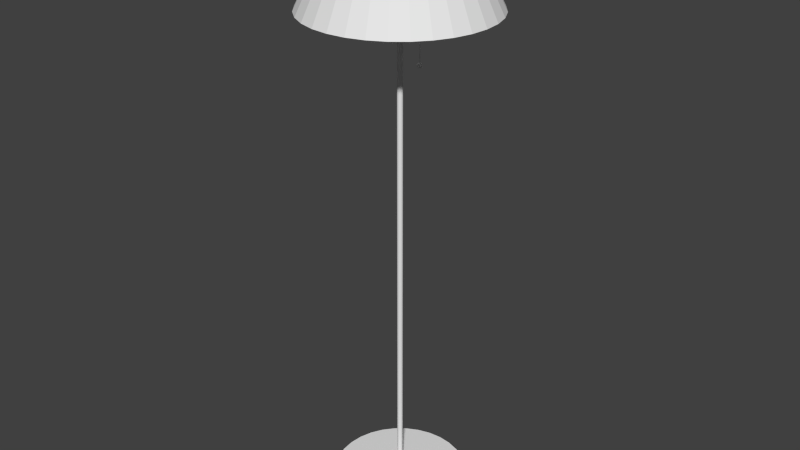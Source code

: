 # Source: Lamp.blend  (saved by Blender 2.71.0; exported with 4.5.12 LTS)
import bpy
from mathutils import Matrix  # noqa: F401  (used for matrix-valued properties, if any)

bpy.ops.wm.read_factory_settings(use_empty=True)
scene = bpy.context.scene
scene.name = 'Scene'

# ---- collections
col_collection_1 = bpy.data.collections.new('Collection 1'); scene.collection.children.link(col_collection_1)

# ---- world
world_world = bpy.data.worlds.new('World'); scene.world = world_world
world_world.color = (0.05088, 0.05088, 0.05088)
world_world.use_sun_shadow = False
world_world.sun_shadow_jitter_overblur = 0.0
world_world.cycles.sampling_method = 'MANUAL'
world_world.cycles.sample_map_resolution = 256

# ---- meshes
me_cylinder = bpy.data.meshes.new('Cylinder')
me_cylinder.from_pydata([(-0.02121, 0.3, 4.821), (-0.03, 0.3, 4.8), (-0.02121, 0.3, 4.779), (-0.0196, 0.3081, 4.821), (-0.02772, 0.3115, 4.8), (-0.0196, 0.3081, 4.779), (2.623e-09, 0.3, 4.77), (-0.015, 0.315, 4.821), (-0.02121, 0.3212, 4.8), (-0.015, 0.315, 4.779), (-0.008118, 0.3196, 4.821), (-0.01148, 0.3277, 4.8), (-0.008118, 0.3196, 4.779), (4.391e-09, 0.3212, 4.821), (4.856e-09, 0.33, 4.8), (4.391e-09, 0.3212, 4.779), (0.008118, 0.3196, 4.821), (0.01148, 0.3277, 4.8), (0.008118, 0.3196, 4.779), (0.015, 0.315, 4.821), (0.02121, 0.3212, 4.8), (0.015, 0.315, 4.779), (0.0196, 0.3081, 4.821), (0.02772, 0.3115, 4.8), (0.0196, 0.3081, 4.779), (0.02121, 0.3, 4.821), (0.03, 0.3, 4.8), (0.02121, 0.3, 4.779), (0.0196, 0.2919, 4.821), (0.02772, 0.2885, 4.8), (0.0196, 0.2919, 4.779), (0.015, 0.285, 4.821), (0.02121, 0.2788, 4.8), (0.015, 0.285, 4.779), (0.008118, 0.2804, 4.821), (0.01148, 0.2723, 4.8), (0.008118, 0.2804, 4.779), (-3.526e-09, 0.2788, 4.821), (-5.388e-09, 0.27, 4.8), (-3.526e-09, 0.2788, 4.779), (-0.008118, 0.2804, 4.821), (-0.01148, 0.2723, 4.8), (-0.008118, 0.2804, 4.779), (7.682e-10, 0.3, 4.83), (-0.015, 0.285, 4.821), (-0.02121, 0.2788, 4.8), (-0.015, 0.285, 4.779), (-0.0196, 0.2919, 4.821), (-0.02772, 0.2885, 4.8), (-0.0196, 0.2919, 4.779), (0.0, 0.305, 4.8), (0.0, 0.305, 6.0), (0.0009755, 0.3049, 4.8), (0.0009755, 0.3049, 6.0), (0.001913, 0.3046, 4.8), (0.001913, 0.3046, 6.0), (0.002778, 0.3042, 4.8), (0.002778, 0.3042, 6.0), (0.003536, 0.3035, 4.8), (0.003536, 0.3035, 6.0), (0.004157, 0.3028, 4.8), (0.004157, 0.3028, 6.0), (0.004619, 0.3019, 4.8), (0.004619, 0.3019, 6.0), (0.004904, 0.301, 4.8), (0.004904, 0.301, 6.0), (0.005, 0.3, 4.8), (0.005, 0.3, 6.0), (0.004904, 0.299, 4.8), (0.004904, 0.299, 6.0), (0.004619, 0.2981, 4.8), (0.004619, 0.2981, 6.0), (0.004157, 0.2972, 4.8), (0.004157, 0.2972, 6.0), (0.003536, 0.2965, 4.8), (0.003536, 0.2965, 6.0), (0.002778, 0.2958, 4.8), (0.002778, 0.2958, 6.0), (0.001913, 0.2954, 4.8), (0.001913, 0.2954, 6.0), (0.0009755, 0.2951, 4.8), (0.0009755, 0.2951, 6.0), (-1.629e-09, 0.295, 4.8), (-1.629e-09, 0.295, 6.0), (-0.0009755, 0.2951, 4.8), (-0.0009755, 0.2951, 6.0), (-0.001913, 0.2954, 4.8), (-0.001913, 0.2954, 6.0), (-0.002778, 0.2958, 4.8), (-0.002778, 0.2958, 6.0), (-0.003536, 0.2965, 4.8), (-0.003536, 0.2965, 6.0), (-0.004157, 0.2972, 4.8), (-0.004157, 0.2972, 6.0), (-0.004619, 0.2981, 4.8), (-0.004619, 0.2981, 6.0), (-0.004904, 0.299, 4.8), (-0.004904, 0.299, 6.0), (-0.005, 0.3, 4.8), (-0.005, 0.3, 6.0), (-0.004904, 0.301, 4.8), (-0.004904, 0.301, 6.0), (-0.004619, 0.3019, 4.8), (-0.004619, 0.3019, 6.0), (-0.004157, 0.3028, 4.8), (-0.004157, 0.3028, 6.0), (-0.003536, 0.3035, 4.8), (-0.003536, 0.3035, 6.0), (-0.002778, 0.3042, 4.8), (-0.002778, 0.3042, 6.0), (-0.001913, 0.3046, 4.8), (-0.001913, 0.3046, 6.0), (-0.0009754, 0.3049, 4.8), (-0.0009754, 0.3049, 6.0), (0.0, 1.0, 5.431), (5.436e-08, 0.5422, 6.371), (0.1951, 0.9808, 5.431), (0.1058, 0.5318, 6.371), (0.3827, 0.9239, 5.431), (0.2075, 0.5009, 6.371), (0.5556, 0.8315, 5.431), (0.3012, 0.4508, 6.371), (0.7071, 0.7071, 5.431), (0.3834, 0.3834, 6.371), (0.8315, 0.5556, 5.431), (0.4508, 0.3012, 6.371), (0.9239, 0.3827, 5.431), (0.5009, 0.2075, 6.371), (0.9808, 0.1951, 5.431), (0.5318, 0.1058, 6.371), (1.0, 7.55e-08, 5.431), (0.5422, 1.714e-07, 6.371), (0.9808, -0.1951, 5.431), (0.5318, -0.1058, 6.371), (0.9239, -0.3827, 5.431), (0.5009, -0.2075, 6.371), (0.8315, -0.5556, 5.431), (0.4508, -0.3012, 6.371), (0.7071, -0.7071, 5.431), (0.3834, -0.3834, 6.371), (0.5556, -0.8315, 5.431), (0.3012, -0.4508, 6.371), (0.3827, -0.9239, 5.431), (0.2075, -0.5009, 6.371), (0.1951, -0.9808, 5.431), (0.1058, -0.5318, 6.371), (-3.258e-07, -1.0, 5.431), (-1.223e-07, -0.5422, 6.371), (-0.1951, -0.9808, 5.431), (-0.1058, -0.5318, 6.371), (-0.3827, -0.9239, 5.431), (-0.2075, -0.5009, 6.371), (-0.5556, -0.8315, 5.431), (-0.3012, -0.4508, 6.371), (-0.7071, -0.7071, 5.431), (-0.3834, -0.3834, 6.371), (-0.8315, -0.5556, 5.431), (-0.4508, -0.3012, 6.371), (-0.9239, -0.3827, 5.431), (-0.5009, -0.2075, 6.371), (-0.9808, -0.1951, 5.431), (-0.5318, -0.1058, 6.371), (-1.0, 9.656e-07, 5.431), (-0.5422, 6.54e-07, 6.371), (-0.9808, 0.1951, 5.431), (-0.5318, 0.1058, 6.371), (-0.9239, 0.3827, 5.431), (-0.5009, 0.2075, 6.371), (-0.8315, 0.5556, 5.431), (-0.4508, 0.3012, 6.371), (-0.7071, 0.7071, 5.431), (-0.3834, 0.3834, 6.371), (-0.5556, 0.8315, 5.431), (-0.3012, 0.4508, 6.371), (-0.3827, 0.9239, 5.431), (-0.2075, 0.5009, 6.371), (-0.1951, 0.9808, 5.431), (-0.1058, 0.5318, 6.371), (0.0, 0.9775, 5.421), (5.436e-08, 0.5197, 6.36), (0.1907, 0.9587, 5.421), (0.1014, 0.5097, 6.36), (0.3741, 0.9031, 5.421), (0.1989, 0.4802, 6.36), (0.5431, 0.8128, 5.421), (0.2887, 0.4321, 6.36), (0.6912, 0.6912, 5.421), (0.3675, 0.3675, 6.36), (0.8128, 0.5431, 5.421), (0.4321, 0.2887, 6.36), (0.9031, 0.3741, 5.421), (0.4802, 0.1989, 6.36), (0.9587, 0.1907, 5.421), (0.5097, 0.1014, 6.36), (0.9775, 7.55e-08, 5.421), (0.5197, 1.714e-07, 6.36), (0.9587, -0.1907, 5.421), (0.5097, -0.1014, 6.36), (0.9031, -0.3741, 5.421), (0.4802, -0.1989, 6.36), (0.8128, -0.5431, 5.421), (0.4321, -0.2887, 6.36), (0.6912, -0.6912, 5.421), (0.3675, -0.3675, 6.36), (0.5431, -0.8128, 5.421), (0.2887, -0.4321, 6.36), (0.3741, -0.9031, 5.421), (0.1989, -0.4802, 6.36), (0.1907, -0.9587, 5.421), (0.1014, -0.5097, 6.36), (-3.258e-07, -0.9775, 5.421), (-1.223e-07, -0.5197, 6.36), (-0.1907, -0.9587, 5.421), (-0.1014, -0.5097, 6.36), (-0.3741, -0.9031, 5.421), (-0.1989, -0.4802, 6.36), (-0.5431, -0.8128, 5.421), (-0.2887, -0.4321, 6.36), (-0.6912, -0.6912, 5.421), (-0.3675, -0.3675, 6.36), (-0.8128, -0.5431, 5.421), (-0.4321, -0.2887, 6.36), (-0.9031, -0.3741, 5.421), (-0.4802, -0.1989, 6.36), (-0.9587, -0.1907, 5.421), (-0.5097, -0.1014, 6.36), (-0.9775, 9.656e-07, 5.421), (-0.5197, 6.54e-07, 6.36), (-0.9587, 0.1907, 5.421), (-0.5097, 0.1014, 6.36), (-0.9031, 0.3741, 5.421), (-0.4802, 0.1989, 6.36), (-0.8128, 0.5431, 5.421), (-0.4321, 0.2887, 6.36), (-0.6912, 0.6912, 5.421), (-0.3675, 0.3675, 6.36), (-0.5431, 0.8128, 5.421), (-0.2887, 0.4321, 6.36), (-0.3741, 0.9031, 5.421), (-0.1989, 0.4802, 6.36), (-0.1907, 0.9587, 5.421), (-0.1014, 0.5097, 6.36), (0.0, 0.75, -0.025), (0.0, 0.75, 0.025), (0.1463, 0.7356, -0.025), (0.1463, 0.7356, 0.025), (0.287, 0.6929, -0.025), (0.287, 0.6929, 0.025), (0.4167, 0.6236, -0.025), (0.4167, 0.6236, 0.025), (0.5303, 0.5303, -0.025), (0.5303, 0.5303, 0.025), (0.6236, 0.4167, -0.025), (0.6236, 0.4167, 0.025), (0.6929, 0.287, -0.025), (0.6929, 0.287, 0.025), (0.7356, 0.1463, -0.025), (0.7356, 0.1463, 0.025), (0.75, 5.662e-08, -0.025), (0.75, 5.662e-08, 0.025), (0.7356, -0.1463, -0.025), (0.7356, -0.1463, 0.025), (0.6929, -0.287, -0.025), (0.6929, -0.287, 0.025), (0.6236, -0.4167, -0.025), (0.6236, -0.4167, 0.025), (0.5303, -0.5303, -0.025), (0.5303, -0.5303, 0.025), (0.4167, -0.6236, -0.025), (0.4167, -0.6236, 0.025), (0.287, -0.6929, -0.025), (0.287, -0.6929, 0.025), (0.1463, -0.7356, -0.025), (0.1463, -0.7356, 0.025), (-2.444e-07, -0.75, -0.025), (-2.444e-07, -0.75, 0.025), (-0.1463, -0.7356, -0.025), (-0.1463, -0.7356, 0.025), (-0.287, -0.6929, -0.025), (-0.287, -0.6929, 0.025), (-0.4167, -0.6236, -0.025), (-0.4167, -0.6236, 0.025), (-0.5303, -0.5303, -0.025), (-0.5303, -0.5303, 0.025), (-0.6236, -0.4167, -0.025), (-0.6236, -0.4167, 0.025), (-0.6929, -0.287, -0.025), (-0.6929, -0.287, 0.025), (-0.7356, -0.1463, -0.025), (-0.7356, -0.1463, 0.025), (-0.75, 7.242e-07, -0.025), (-0.75, 7.242e-07, 0.025), (-0.7356, 0.1463, -0.025), (-0.7356, 0.1463, 0.025), (-0.6929, 0.287, -0.025), (-0.6929, 0.287, 0.025), (-0.6236, 0.4167, -0.025), (-0.6236, 0.4167, 0.025), (-0.5303, 0.5303, -0.025), (-0.5303, 0.5303, 0.025), (-0.4167, 0.6236, -0.025), (-0.4167, 0.6236, 0.025), (-0.287, 0.6929, -0.025), (-0.287, 0.6929, 0.025), (-0.1463, 0.7356, -0.025), (-0.1463, 0.7356, 0.025), (0.0, 0.03, 0.0), (0.0, 0.03, 6.0), (0.005853, 0.02942, 0.0), (0.005853, 0.02942, 6.0), (0.01148, 0.02772, 0.0), (0.01148, 0.02772, 6.0), (0.01667, 0.02494, 0.0), (0.01667, 0.02494, 6.0), (0.02121, 0.02121, 0.0), (0.02121, 0.02121, 6.0), (0.02494, 0.01667, 0.0), (0.02494, 0.01667, 6.0), (0.02772, 0.01148, 0.0), (0.02772, 0.01148, 6.0), (0.02942, 0.005853, 0.0), (0.02942, 0.005853, 6.0), (0.03, 2.265e-09, 0.0), (0.03, 2.265e-09, 6.0), (0.02942, -0.005853, 0.0), (0.02942, -0.005853, 6.0), (0.02772, -0.01148, 0.0), (0.02772, -0.01148, 6.0), (0.02494, -0.01667, 0.0), (0.02494, -0.01667, 6.0), (0.02121, -0.02121, 0.0), (0.02121, -0.02121, 6.0), (0.01667, -0.02494, 0.0), (0.01667, -0.02494, 6.0), (0.01148, -0.02772, 0.0), (0.01148, -0.02772, 6.0), (0.005853, -0.02942, 0.0), (0.005853, -0.02942, 6.0), (-9.775e-09, -0.03, 0.0), (-9.775e-09, -0.03, 6.0), (-0.005853, -0.02942, 0.0), (-0.005853, -0.02942, 6.0), (-0.01148, -0.02772, 0.0), (-0.01148, -0.02772, 6.0), (-0.01667, -0.02494, 0.0), (-0.01667, -0.02494, 6.0), (-0.02121, -0.02121, 0.0), (-0.02121, -0.02121, 6.0), (-0.02494, -0.01667, 0.0), (-0.02494, -0.01667, 6.0), (-0.02772, -0.01148, 0.0), (-0.02772, -0.01148, 6.0), (-0.02942, -0.005853, 0.0), (-0.02942, -0.005853, 6.0), (-0.03, 2.897e-08, 0.0), (-0.03, 2.897e-08, 6.0), (-0.02942, 0.005853, 0.0), (-0.02942, 0.005853, 6.0), (-0.02772, 0.01148, 0.0), (-0.02772, 0.01148, 6.0), (-0.02494, 0.01667, 0.0), (-0.02494, 0.01667, 6.0), (-0.02121, 0.02121, 0.0), (-0.02121, 0.02121, 6.0), (-0.01667, 0.02494, 0.0), (-0.01667, 0.02494, 6.0), (-0.01148, 0.02772, 0.0), (-0.01148, 0.02772, 6.0), (-0.005853, 0.02942, 0.0), (-0.005853, 0.02942, 6.0), (0.0, 0.7, 6.015), (0.0, -0.7, 6.015), (0.002926, 0.7, 6.015), (0.002926, -0.7, 6.015), (0.00574, 0.7, 6.014), (0.00574, -0.7, 6.014), (0.008334, 0.7, 6.012), (0.008334, -0.7, 6.012), (0.01061, 0.7, 6.011), (0.01061, -0.7, 6.011), (0.01247, 0.7, 6.008), (0.01247, -0.7, 6.008), (0.01386, 0.7, 6.006), (0.01386, -0.7, 6.006), (0.01471, 0.7, 6.003), (0.01471, -0.7, 6.003), (0.015, 0.7, 6.0), (0.015, -0.7, 6.0), (0.01471, 0.7, 5.997), (0.01471, -0.7, 5.997), (0.01386, 0.7, 5.994), (0.01386, -0.7, 5.994), (0.01247, 0.7, 5.992), (0.01247, -0.7, 5.992), (0.01061, 0.7, 5.989), (0.01061, -0.7, 5.989), (0.008334, 0.7, 5.988), (0.008334, -0.7, 5.988), (0.00574, 0.7, 5.986), (0.00574, -0.7, 5.986), (0.002926, 0.7, 5.985), (0.002926, -0.7, 5.985), (-4.888e-09, 0.7, 5.985), (-4.888e-09, -0.7, 5.985), (-0.002926, 0.7, 5.985), (-0.002926, -0.7, 5.985), (-0.00574, 0.7, 5.986), (-0.00574, -0.7, 5.986), (-0.008334, 0.7, 5.988), (-0.008334, -0.7, 5.988), (-0.01061, 0.7, 5.989), (-0.01061, -0.7, 5.989), (-0.01247, 0.7, 5.992), (-0.01247, -0.7, 5.992), (-0.01386, 0.7, 5.994), (-0.01386, -0.7, 5.994), (-0.01471, 0.7, 5.997), (-0.01471, -0.7, 5.997), (-0.015, 0.7, 6.0), (-0.015, -0.7, 6.0), (-0.01471, 0.7, 6.003), (-0.01471, -0.7, 6.003), (-0.01386, 0.7, 6.006), (-0.01386, -0.7, 6.006), (-0.01247, 0.7, 6.008), (-0.01247, -0.7, 6.008), (-0.01061, 0.7, 6.011), (-0.01061, -0.7, 6.011), (-0.008334, 0.7, 6.012), (-0.008334, -0.7, 6.012), (-0.00574, 0.7, 6.014), (-0.00574, -0.7, 6.014), (-0.002926, 0.7, 6.015), (-0.002926, -0.7, 6.015)], [], [(2, 1, 4, 5), (1, 0, 3, 4), (5, 4, 8, 9), (4, 3, 7, 8), (9, 8, 11, 12), (8, 7, 10, 11), (12, 11, 14, 15), (11, 10, 13, 14), (15, 14, 17, 18), (14, 13, 16, 17), (18, 17, 20, 21), (17, 16, 19, 20), (21, 20, 23, 24), (20, 19, 22, 23), (24, 23, 26, 27), (23, 22, 25, 26), (27, 26, 29, 30), (26, 25, 28, 29), (30, 29, 32, 33), (29, 28, 31, 32), (33, 32, 35, 36), (32, 31, 34, 35), (36, 35, 38, 39), (35, 34, 37, 38), (39, 38, 41, 42), (38, 37, 40, 41), (42, 41, 45, 46), (41, 40, 44, 45), (46, 45, 48, 49), (45, 44, 47, 48), (6, 2, 5), (0, 43, 3), (6, 5, 9), (3, 43, 7), (6, 9, 12), (7, 43, 10), (6, 12, 15), (10, 43, 13), (6, 15, 18), (13, 43, 16), (6, 18, 21), (16, 43, 19), (6, 21, 24), (19, 43, 22), (6, 24, 27), (22, 43, 25), (6, 27, 30), (25, 43, 28), (6, 30, 33), (28, 43, 31), (6, 33, 36), (31, 43, 34), (6, 36, 39), (34, 43, 37), (6, 39, 42), (37, 43, 40), (6, 42, 46), (40, 43, 44), (6, 46, 49), (44, 43, 47), (6, 49, 2), (49, 48, 1, 2), (48, 47, 0, 1), (47, 43, 0), (50, 51, 53, 52), (52, 53, 55, 54), (54, 55, 57, 56), (56, 57, 59, 58), (58, 59, 61, 60), (60, 61, 63, 62), (62, 63, 65, 64), (64, 65, 67, 66), (66, 67, 69, 68), (68, 69, 71, 70), (70, 71, 73, 72), (72, 73, 75, 74), (74, 75, 77, 76), (76, 77, 79, 78), (78, 79, 81, 80), (80, 81, 83, 82), (82, 83, 85, 84), (84, 85, 87, 86), (86, 87, 89, 88), (88, 89, 91, 90), (90, 91, 93, 92), (92, 93, 95, 94), (94, 95, 97, 96), (96, 97, 99, 98), (98, 99, 101, 100), (100, 101, 103, 102), (102, 103, 105, 104), (104, 105, 107, 106), (106, 107, 109, 108), (108, 109, 111, 110), (53, 51, 113, 111, 109, 107, 105, 103, 101, 99, 97, 95, 93, 91, 89, 87, 85, 83, 81, 79, 77, 75, 73, 71, 69, 67, 65, 63, 61, 59, 57, 55), (112, 113, 51, 50), (110, 111, 113, 112), (50, 52, 54, 56, 58, 60, 62, 64, 66, 68, 70, 72, 74, 76, 78, 80, 82, 84, 86, 88, 90, 92, 94, 96, 98, 100, 102, 104, 106, 108, 110, 112), (114, 115, 117, 116), (116, 117, 119, 118), (118, 119, 121, 120), (120, 121, 123, 122), (122, 123, 125, 124), (124, 125, 127, 126), (126, 127, 129, 128), (128, 129, 131, 130), (130, 131, 133, 132), (132, 133, 135, 134), (134, 135, 137, 136), (136, 137, 139, 138), (138, 139, 141, 140), (140, 141, 143, 142), (142, 143, 145, 144), (144, 145, 147, 146), (146, 147, 149, 148), (148, 149, 151, 150), (150, 151, 153, 152), (152, 153, 155, 154), (154, 155, 157, 156), (156, 157, 159, 158), (158, 159, 161, 160), (160, 161, 163, 162), (162, 163, 165, 164), (164, 165, 167, 166), (166, 167, 169, 168), (168, 169, 171, 170), (170, 171, 173, 172), (172, 173, 175, 174), (174, 175, 177, 176), (176, 177, 115, 114), (180, 181, 179, 178), (182, 183, 181, 180), (184, 185, 183, 182), (186, 187, 185, 184), (188, 189, 187, 186), (190, 191, 189, 188), (192, 193, 191, 190), (194, 195, 193, 192), (196, 197, 195, 194), (198, 199, 197, 196), (200, 201, 199, 198), (202, 203, 201, 200), (204, 205, 203, 202), (206, 207, 205, 204), (208, 209, 207, 206), (210, 211, 209, 208), (212, 213, 211, 210), (214, 215, 213, 212), (216, 217, 215, 214), (218, 219, 217, 216), (220, 221, 219, 218), (222, 223, 221, 220), (224, 225, 223, 222), (226, 227, 225, 224), (228, 229, 227, 226), (230, 231, 229, 228), (232, 233, 231, 230), (234, 235, 233, 232), (236, 237, 235, 234), (238, 239, 237, 236), (240, 241, 239, 238), (178, 179, 241, 240), (114, 116, 180, 178), (117, 115, 179, 181), (116, 118, 182, 180), (119, 117, 181, 183), (118, 120, 184, 182), (121, 119, 183, 185), (120, 122, 186, 184), (123, 121, 185, 187), (122, 124, 188, 186), (125, 123, 187, 189), (124, 126, 190, 188), (127, 125, 189, 191), (126, 128, 192, 190), (129, 127, 191, 193), (128, 130, 194, 192), (131, 129, 193, 195), (130, 132, 196, 194), (133, 131, 195, 197), (132, 134, 198, 196), (135, 133, 197, 199), (134, 136, 200, 198), (137, 135, 199, 201), (136, 138, 202, 200), (139, 137, 201, 203), (138, 140, 204, 202), (141, 139, 203, 205), (140, 142, 206, 204), (143, 141, 205, 207), (142, 144, 208, 206), (145, 143, 207, 209), (144, 146, 210, 208), (147, 145, 209, 211), (146, 148, 212, 210), (149, 147, 211, 213), (148, 150, 214, 212), (151, 149, 213, 215), (150, 152, 216, 214), (153, 151, 215, 217), (152, 154, 218, 216), (155, 153, 217, 219), (154, 156, 220, 218), (157, 155, 219, 221), (156, 158, 222, 220), (159, 157, 221, 223), (158, 160, 224, 222), (161, 159, 223, 225), (160, 162, 226, 224), (163, 161, 225, 227), (162, 164, 228, 226), (165, 163, 227, 229), (164, 166, 230, 228), (167, 165, 229, 231), (166, 168, 232, 230), (169, 167, 231, 233), (168, 170, 234, 232), (171, 169, 233, 235), (170, 172, 236, 234), (173, 171, 235, 237), (172, 174, 238, 236), (175, 173, 237, 239), (174, 176, 240, 238), (177, 175, 239, 241), (176, 114, 178, 240), (115, 177, 241, 179), (242, 243, 245, 244), (244, 245, 247, 246), (246, 247, 249, 248), (248, 249, 251, 250), (250, 251, 253, 252), (252, 253, 255, 254), (254, 255, 257, 256), (256, 257, 259, 258), (258, 259, 261, 260), (260, 261, 263, 262), (262, 263, 265, 264), (264, 265, 267, 266), (266, 267, 269, 268), (268, 269, 271, 270), (270, 271, 273, 272), (272, 273, 275, 274), (274, 275, 277, 276), (276, 277, 279, 278), (278, 279, 281, 280), (280, 281, 283, 282), (282, 283, 285, 284), (284, 285, 287, 286), (286, 287, 289, 288), (288, 289, 291, 290), (290, 291, 293, 292), (292, 293, 295, 294), (294, 295, 297, 296), (296, 297, 299, 298), (298, 299, 301, 300), (300, 301, 303, 302), (245, 243, 305, 303, 301, 299, 297, 295, 293, 291, 289, 287, 285, 283, 281, 279, 277, 275, 273, 271, 269, 267, 265, 263, 261, 259, 257, 255, 253, 251, 249, 247), (304, 305, 243, 242), (302, 303, 305, 304), (242, 244, 246, 248, 250, 252, 254, 256, 258, 260, 262, 264, 266, 268, 270, 272, 274, 276, 278, 280, 282, 284, 286, 288, 290, 292, 294, 296, 298, 300, 302, 304), (306, 307, 309, 308), (308, 309, 311, 310), (310, 311, 313, 312), (312, 313, 315, 314), (314, 315, 317, 316), (316, 317, 319, 318), (318, 319, 321, 320), (320, 321, 323, 322), (322, 323, 325, 324), (324, 325, 327, 326), (326, 327, 329, 328), (328, 329, 331, 330), (330, 331, 333, 332), (332, 333, 335, 334), (334, 335, 337, 336), (336, 337, 339, 338), (338, 339, 341, 340), (340, 341, 343, 342), (342, 343, 345, 344), (344, 345, 347, 346), (346, 347, 349, 348), (348, 349, 351, 350), (350, 351, 353, 352), (352, 353, 355, 354), (354, 355, 357, 356), (356, 357, 359, 358), (358, 359, 361, 360), (360, 361, 363, 362), (362, 363, 365, 364), (364, 365, 367, 366), (309, 307, 369, 367, 365, 363, 361, 359, 357, 355, 353, 351, 349, 347, 345, 343, 341, 339, 337, 335, 333, 331, 329, 327, 325, 323, 321, 319, 317, 315, 313, 311), (368, 369, 307, 306), (366, 367, 369, 368), (306, 308, 310, 312, 314, 316, 318, 320, 322, 324, 326, 328, 330, 332, 334, 336, 338, 340, 342, 344, 346, 348, 350, 352, 354, 356, 358, 360, 362, 364, 366, 368), (370, 371, 373, 372), (372, 373, 375, 374), (374, 375, 377, 376), (376, 377, 379, 378), (378, 379, 381, 380), (380, 381, 383, 382), (382, 383, 385, 384), (384, 385, 387, 386), (386, 387, 389, 388), (388, 389, 391, 390), (390, 391, 393, 392), (392, 393, 395, 394), (394, 395, 397, 396), (396, 397, 399, 398), (398, 399, 401, 400), (400, 401, 403, 402), (402, 403, 405, 404), (404, 405, 407, 406), (406, 407, 409, 408), (408, 409, 411, 410), (410, 411, 413, 412), (412, 413, 415, 414), (414, 415, 417, 416), (416, 417, 419, 418), (418, 419, 421, 420), (420, 421, 423, 422), (422, 423, 425, 424), (424, 425, 427, 426), (426, 427, 429, 428), (428, 429, 431, 430), (373, 371, 433, 431, 429, 427, 425, 423, 421, 419, 417, 415, 413, 411, 409, 407, 405, 403, 401, 399, 397, 395, 393, 391, 389, 387, 385, 383, 381, 379, 377, 375), (432, 433, 371, 370), (430, 431, 433, 432), (370, 372, 374, 376, 378, 380, 382, 384, 386, 388, 390, 392, 394, 396, 398, 400, 402, 404, 406, 408, 410, 412, 414, 416, 418, 420, 422, 424, 426, 428, 430, 432)])
me_cylinder.use_remesh_preserve_volume = False
me_cylinder.use_remesh_preserve_attributes = False
me_cylinder.use_mirror_vertex_groups = False
me_cylinder.update()

# ---- objects
ob_cylinder = bpy.data.objects.new('Cylinder', me_cylinder)

# ---- transforms, parenting, visibility, modifiers, constraints
ob_cylinder.location = (0.0, 0.0, 0.0)
ob_cylinder.lineart.crease_threshold = 0.0

# ---- collection membership
col_collection_1.objects.link(ob_cylinder)

# ---- scene / render settings (as saved in the file)
scene.frame_start = 1; scene.frame_end = 250; scene.frame_set(1)
scene.render.engine = 'BLENDER_EEVEE_NEXT'
scene.render.resolution_percentage = 50
scene.render.dither_intensity = 0.0
scene.cycles.use_denoising = False
scene.cycles.samples = 10
scene.cycles.sampling_pattern = 'TABULATED_SOBOL'
scene.cycles.light_sampling_threshold = 0.0
scene.cycles.use_adaptive_sampling = False
scene.cycles.use_light_tree = False
scene.cycles.blur_glossy = 0.0
scene.cycles.volume_bounces = 1
scene.cycles.pixel_filter_type = 'GAUSSIAN'
scene.cycles.sample_clamp_indirect = 0.0
scene.view_settings.view_transform = 'Standard'
scene.unit_settings.scale_length = 0.8
bpy.context.view_layer.update()

# ---- added for rendering (the .blend has no active camera and no usable light): camera, sun
cam_auto = bpy.data.cameras.new('AutoCamera')
cam_auto.lens = 50.0
cam_auto.sensor_width = 36.0
cam_auto.clip_end = 1000.0
ob_auto_camera = bpy.data.objects.new('AutoCamera', cam_auto)
scene.collection.objects.link(ob_auto_camera)
ob_auto_camera.location = (6.47053, -7.76464, 8.34942)
ob_auto_camera.rotation_euler = (1.09748, -7.21219e-08, 0.694738)
scene.camera = ob_auto_camera
light_auto_sun = bpy.data.lights.new('AutoSun', 'SUN')
light_auto_sun.energy = 3.0
light_auto_sun.angle = 0.0523599
ob_auto_sun = bpy.data.objects.new('AutoSun', light_auto_sun)
scene.collection.objects.link(ob_auto_sun)
ob_auto_sun.rotation_euler = (0.872665, 0.174533, 0.523599)
bpy.context.view_layer.update()
